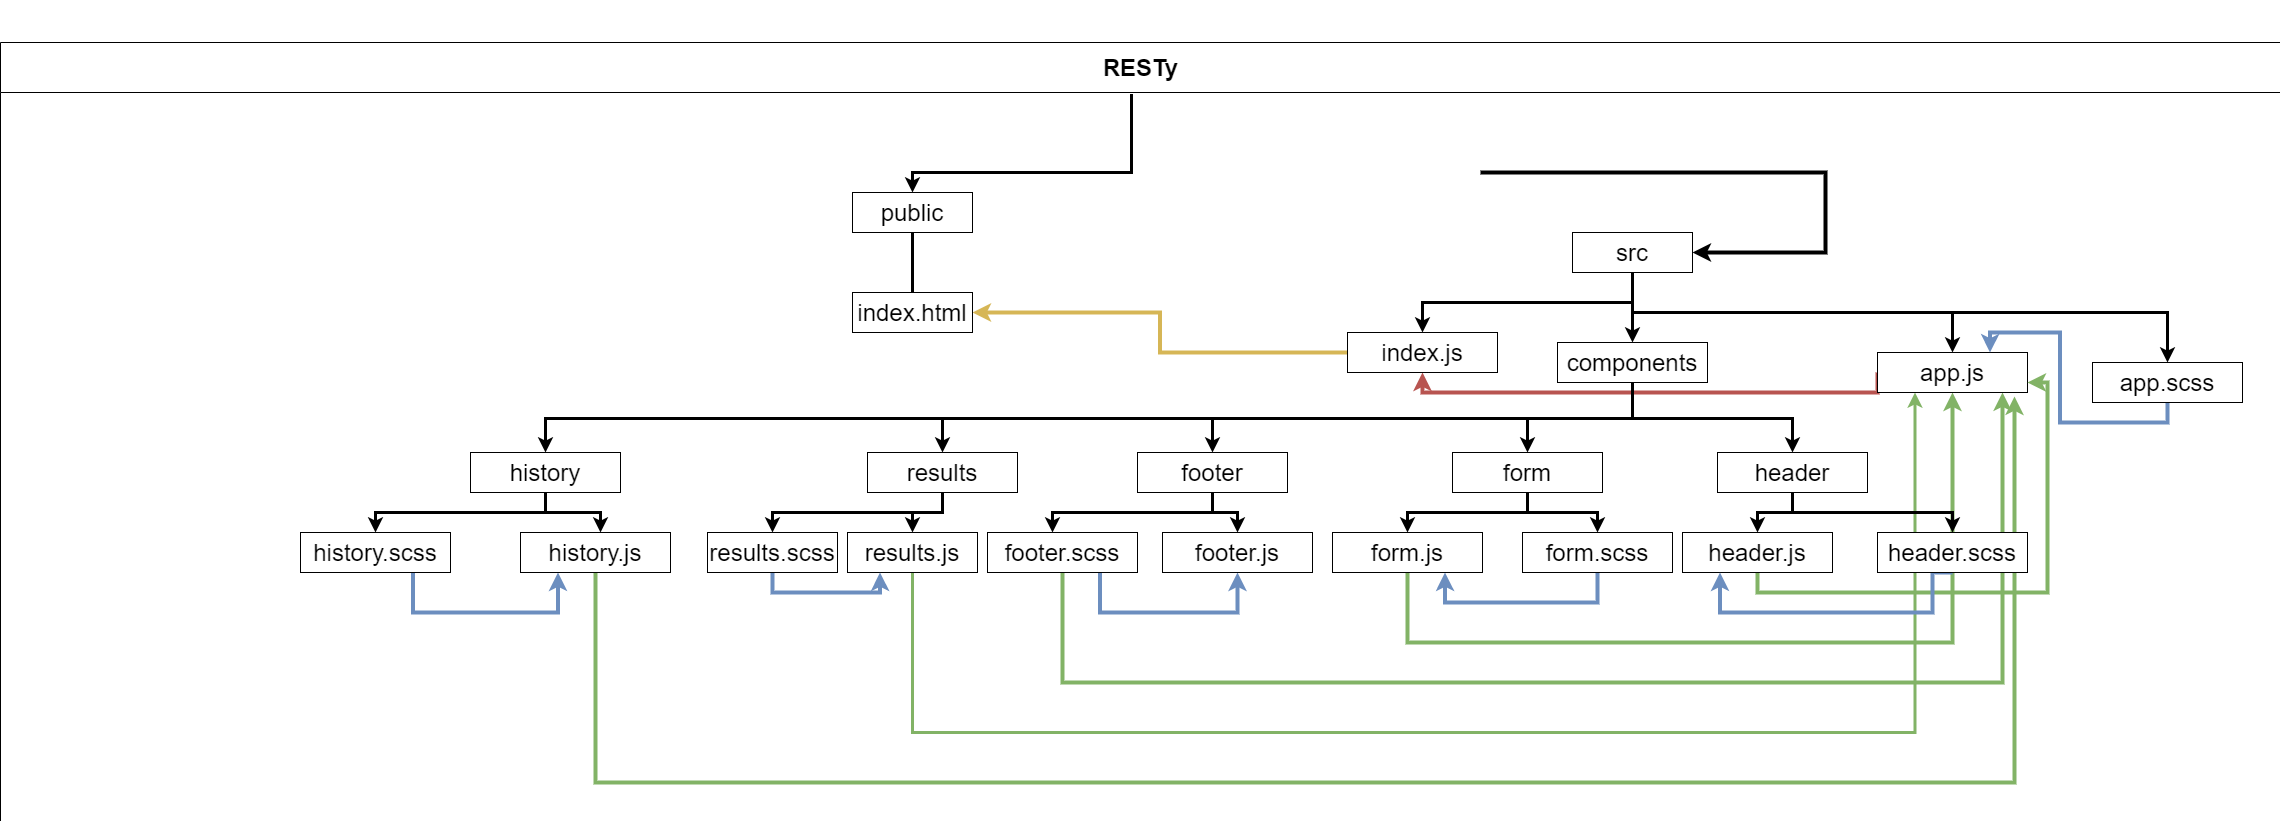

The diagram above was exported from draw.io. Its source (the exported page's mxGraphModel, read from the mxfile embedded in the PNG):
<mxGraphModel dx="868" dy="460" grid="1" gridSize="10" guides="1" tooltips="1" connect="1" arrows="1" fold="1" page="1" pageScale="1" pageWidth="850" pageHeight="1100" math="0" shadow="0">
  <root>
    <mxCell id="HOP-ScFovKSqr-WXv0jn-0" />
    <mxCell id="HOP-ScFovKSqr-WXv0jn-1" parent="HOP-ScFovKSqr-WXv0jn-0" />
    <mxCell id="BM2getVKQ_TVfGSTFNml-12" style="edgeStyle=orthogonalEdgeStyle;rounded=0;orthogonalLoop=1;jettySize=auto;html=1;exitX=1;exitY=0.5;exitDx=0;exitDy=0;entryX=0.909;entryY=-0.033;entryDx=0;entryDy=0;fontColor=#000000;strokeWidth=3;fillColor=#d5e8d4;strokeColor=#82b366;entryPerimeter=0;" parent="HOP-ScFovKSqr-WXv0jn-1" source="BM2getVKQ_TVfGSTFNml-13" target="BM2getVKQ_TVfGSTFNml-22" edge="1">
      <mxGeometry relative="1" as="geometry">
        <Array as="points">
          <mxPoint x="350" y="150" />
          <mxPoint x="350" y="80" />
          <mxPoint x="586" y="80" />
        </Array>
      </mxGeometry>
    </mxCell>
    <mxCell id="BM2getVKQ_TVfGSTFNml-26" value="input to the function" style="edgeLabel;html=1;align=center;verticalAlign=middle;resizable=0;points=[];fontSize=19;" parent="BM2getVKQ_TVfGSTFNml-12" vertex="1" connectable="0">
      <mxGeometry x="-0.0749" y="-1" relative="1" as="geometry">
        <mxPoint x="79" as="offset" />
      </mxGeometry>
    </mxCell>
    <mxCell id="BM2getVKQ_TVfGSTFNml-13" value="&lt;div style=&quot;line-height: 19px; font-size: 16px;&quot;&gt;&lt;font face=&quot;consolas, courier new, monospace&quot; style=&quot;font-size: 16px;&quot;&gt;&lt;span style=&quot;font-size: 16px;&quot;&gt;[ 11, 33, 150, 55, 99, 17 ]&lt;/span&gt;&lt;/font&gt;&lt;br style=&quot;font-size: 16px;&quot;&gt;&lt;/div&gt;" style="text;html=1;strokeColor=#b85450;fillColor=#f8cecc;align=center;verticalAlign=middle;whiteSpace=wrap;rounded=0;labelBackgroundColor=#ffffff;fontSize=16;fontStyle=1" parent="HOP-ScFovKSqr-WXv0jn-1" vertex="1">
      <mxGeometry x="40" y="120" width="240" height="60" as="geometry" />
    </mxCell>
    <mxCell id="BM2getVKQ_TVfGSTFNml-16" style="edgeStyle=orthogonalEdgeStyle;rounded=0;orthogonalLoop=1;jettySize=auto;html=1;exitX=0.5;exitY=1;exitDx=0;exitDy=0;fontColor=#000000;" parent="HOP-ScFovKSqr-WXv0jn-1" edge="1">
      <mxGeometry relative="1" as="geometry">
        <mxPoint x="230" y="240" as="sourcePoint" />
        <mxPoint x="230" y="240" as="targetPoint" />
      </mxGeometry>
    </mxCell>
    <mxCell id="BM2getVKQ_TVfGSTFNml-21" value="" style="edgeStyle=orthogonalEdgeStyle;rounded=0;orthogonalLoop=1;jettySize=auto;html=1;fontColor=#000000;strokeWidth=3;fillColor=#fff2cc;strokeColor=#d6b656;" parent="HOP-ScFovKSqr-WXv0jn-1" source="BM2getVKQ_TVfGSTFNml-22" target="BM2getVKQ_TVfGSTFNml-23" edge="1">
      <mxGeometry relative="1" as="geometry" />
    </mxCell>
    <mxCell id="BM2getVKQ_TVfGSTFNml-27" value="output" style="edgeLabel;html=1;align=center;verticalAlign=middle;resizable=0;points=[];fontSize=19;" parent="BM2getVKQ_TVfGSTFNml-21" vertex="1" connectable="0">
      <mxGeometry x="0.3389" y="-3" relative="1" as="geometry">
        <mxPoint as="offset" />
      </mxGeometry>
    </mxCell>
    <mxCell id="BM2getVKQ_TVfGSTFNml-22" value="&lt;div style=&quot;font-family: consolas, &amp;quot;courier new&amp;quot;, monospace; font-size: 19px; line-height: 19px;&quot;&gt;FizzBuzzTree()&lt;/div&gt;" style="text;html=1;strokeColor=#b85450;fillColor=#f8cecc;align=center;verticalAlign=middle;whiteSpace=wrap;rounded=0;labelBackgroundColor=#ffffff;fontSize=19;fontStyle=1" parent="HOP-ScFovKSqr-WXv0jn-1" vertex="1">
      <mxGeometry x="450" y="130" width="150" height="30" as="geometry" />
    </mxCell>
    <mxCell id="BM2getVKQ_TVfGSTFNml-23" value="&lt;div style=&quot;font-family: consolas, &amp;quot;courier new&amp;quot;, monospace; font-size: 19px; line-height: 19px;&quot;&gt;&amp;nbsp;[ '11', 'Fizz', 'FizzBuzz', 'Buzz', 'Fizz', '17' ]&lt;/div&gt;" style="text;html=1;strokeColor=#b85450;fillColor=#f8cecc;align=center;verticalAlign=middle;whiteSpace=wrap;rounded=0;labelBackgroundColor=#ffffff;fontSize=19;fontStyle=1" parent="HOP-ScFovKSqr-WXv0jn-1" vertex="1">
      <mxGeometry x="65" y="240" width="600" height="70" as="geometry" />
    </mxCell>
  </root>
</mxGraphModel>